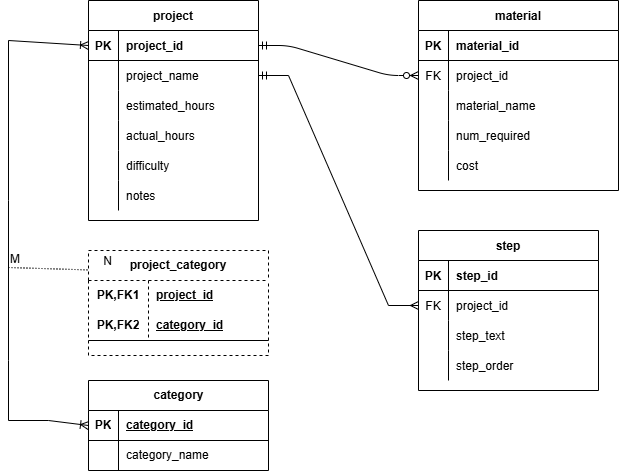

The diagram above was exported from draw.io. Its source (the exported page's mxGraphModel, read from the mxfile embedded in the PNG):
<mxGraphModel dx="786" dy="501" grid="1" gridSize="10" guides="1" tooltips="1" connect="1" arrows="1" fold="1" page="1" pageScale="1" pageWidth="850" pageHeight="1100" math="0" shadow="0" extFonts="Permanent Marker^https://fonts.googleapis.com/css?family=Permanent+Marker">
  <root>
    <mxCell id="0" />
    <mxCell id="1" parent="0" />
    <mxCell id="C-vyLk0tnHw3VtMMgP7b-1" value="" style="edgeStyle=entityRelationEdgeStyle;endArrow=ERzeroToMany;startArrow=ERmandOne;endFill=1;startFill=0;" parent="1" source="C-vyLk0tnHw3VtMMgP7b-24" target="C-vyLk0tnHw3VtMMgP7b-6" edge="1">
      <mxGeometry width="100" height="100" relative="1" as="geometry">
        <mxPoint x="340" y="720" as="sourcePoint" />
        <mxPoint x="440" y="620" as="targetPoint" />
      </mxGeometry>
    </mxCell>
    <mxCell id="C-vyLk0tnHw3VtMMgP7b-2" value="material" style="shape=table;startSize=30;container=1;collapsible=1;childLayout=tableLayout;fixedRows=1;rowLines=0;fontStyle=1;align=center;resizeLast=1;" parent="1" vertex="1">
      <mxGeometry x="450" y="120" width="200" height="190" as="geometry" />
    </mxCell>
    <mxCell id="C-vyLk0tnHw3VtMMgP7b-3" value="" style="shape=partialRectangle;collapsible=0;dropTarget=0;pointerEvents=0;fillColor=none;points=[[0,0.5],[1,0.5]];portConstraint=eastwest;top=0;left=0;right=0;bottom=1;" parent="C-vyLk0tnHw3VtMMgP7b-2" vertex="1">
      <mxGeometry y="30" width="200" height="30" as="geometry" />
    </mxCell>
    <mxCell id="C-vyLk0tnHw3VtMMgP7b-4" value="PK" style="shape=partialRectangle;overflow=hidden;connectable=0;fillColor=none;top=0;left=0;bottom=0;right=0;fontStyle=1;" parent="C-vyLk0tnHw3VtMMgP7b-3" vertex="1">
      <mxGeometry width="30" height="30" as="geometry">
        <mxRectangle width="30" height="30" as="alternateBounds" />
      </mxGeometry>
    </mxCell>
    <mxCell id="C-vyLk0tnHw3VtMMgP7b-5" value="material_id" style="shape=partialRectangle;overflow=hidden;connectable=0;fillColor=none;top=0;left=0;bottom=0;right=0;align=left;spacingLeft=6;fontStyle=1;" parent="C-vyLk0tnHw3VtMMgP7b-3" vertex="1">
      <mxGeometry x="30" width="170" height="30" as="geometry">
        <mxRectangle width="170" height="30" as="alternateBounds" />
      </mxGeometry>
    </mxCell>
    <mxCell id="C-vyLk0tnHw3VtMMgP7b-6" value="" style="shape=partialRectangle;collapsible=0;dropTarget=0;pointerEvents=0;fillColor=none;points=[[0,0.5],[1,0.5]];portConstraint=eastwest;top=0;left=0;right=0;bottom=0;" parent="C-vyLk0tnHw3VtMMgP7b-2" vertex="1">
      <mxGeometry y="60" width="200" height="30" as="geometry" />
    </mxCell>
    <mxCell id="C-vyLk0tnHw3VtMMgP7b-7" value="FK" style="shape=partialRectangle;overflow=hidden;connectable=0;fillColor=none;top=0;left=0;bottom=0;right=0;" parent="C-vyLk0tnHw3VtMMgP7b-6" vertex="1">
      <mxGeometry width="30" height="30" as="geometry">
        <mxRectangle width="30" height="30" as="alternateBounds" />
      </mxGeometry>
    </mxCell>
    <mxCell id="C-vyLk0tnHw3VtMMgP7b-8" value="project_id" style="shape=partialRectangle;overflow=hidden;connectable=0;fillColor=none;top=0;left=0;bottom=0;right=0;align=left;spacingLeft=6;" parent="C-vyLk0tnHw3VtMMgP7b-6" vertex="1">
      <mxGeometry x="30" width="170" height="30" as="geometry">
        <mxRectangle width="170" height="30" as="alternateBounds" />
      </mxGeometry>
    </mxCell>
    <mxCell id="C-vyLk0tnHw3VtMMgP7b-9" value="" style="shape=partialRectangle;collapsible=0;dropTarget=0;pointerEvents=0;fillColor=none;points=[[0,0.5],[1,0.5]];portConstraint=eastwest;top=0;left=0;right=0;bottom=0;" parent="C-vyLk0tnHw3VtMMgP7b-2" vertex="1">
      <mxGeometry y="90" width="200" height="30" as="geometry" />
    </mxCell>
    <mxCell id="C-vyLk0tnHw3VtMMgP7b-10" value="" style="shape=partialRectangle;overflow=hidden;connectable=0;fillColor=none;top=0;left=0;bottom=0;right=0;" parent="C-vyLk0tnHw3VtMMgP7b-9" vertex="1">
      <mxGeometry width="30" height="30" as="geometry">
        <mxRectangle width="30" height="30" as="alternateBounds" />
      </mxGeometry>
    </mxCell>
    <mxCell id="C-vyLk0tnHw3VtMMgP7b-11" value="material_name" style="shape=partialRectangle;overflow=hidden;connectable=0;fillColor=none;top=0;left=0;bottom=0;right=0;align=left;spacingLeft=6;" parent="C-vyLk0tnHw3VtMMgP7b-9" vertex="1">
      <mxGeometry x="30" width="170" height="30" as="geometry">
        <mxRectangle width="170" height="30" as="alternateBounds" />
      </mxGeometry>
    </mxCell>
    <mxCell id="h-6vMpcHfr3V_QDkzBIX-78" style="shape=partialRectangle;collapsible=0;dropTarget=0;pointerEvents=0;fillColor=none;points=[[0,0.5],[1,0.5]];portConstraint=eastwest;top=0;left=0;right=0;bottom=0;" vertex="1" parent="C-vyLk0tnHw3VtMMgP7b-2">
      <mxGeometry y="120" width="200" height="30" as="geometry" />
    </mxCell>
    <mxCell id="h-6vMpcHfr3V_QDkzBIX-79" style="shape=partialRectangle;overflow=hidden;connectable=0;fillColor=none;top=0;left=0;bottom=0;right=0;" vertex="1" parent="h-6vMpcHfr3V_QDkzBIX-78">
      <mxGeometry width="30" height="30" as="geometry">
        <mxRectangle width="30" height="30" as="alternateBounds" />
      </mxGeometry>
    </mxCell>
    <mxCell id="h-6vMpcHfr3V_QDkzBIX-80" value="num_required" style="shape=partialRectangle;overflow=hidden;connectable=0;fillColor=none;top=0;left=0;bottom=0;right=0;align=left;spacingLeft=6;" vertex="1" parent="h-6vMpcHfr3V_QDkzBIX-78">
      <mxGeometry x="30" width="170" height="30" as="geometry">
        <mxRectangle width="170" height="30" as="alternateBounds" />
      </mxGeometry>
    </mxCell>
    <mxCell id="h-6vMpcHfr3V_QDkzBIX-75" style="shape=partialRectangle;collapsible=0;dropTarget=0;pointerEvents=0;fillColor=none;points=[[0,0.5],[1,0.5]];portConstraint=eastwest;top=0;left=0;right=0;bottom=0;" vertex="1" parent="C-vyLk0tnHw3VtMMgP7b-2">
      <mxGeometry y="150" width="200" height="30" as="geometry" />
    </mxCell>
    <mxCell id="h-6vMpcHfr3V_QDkzBIX-76" style="shape=partialRectangle;overflow=hidden;connectable=0;fillColor=none;top=0;left=0;bottom=0;right=0;" vertex="1" parent="h-6vMpcHfr3V_QDkzBIX-75">
      <mxGeometry width="30" height="30" as="geometry">
        <mxRectangle width="30" height="30" as="alternateBounds" />
      </mxGeometry>
    </mxCell>
    <mxCell id="h-6vMpcHfr3V_QDkzBIX-77" value="cost" style="shape=partialRectangle;overflow=hidden;connectable=0;fillColor=none;top=0;left=0;bottom=0;right=0;align=left;spacingLeft=6;" vertex="1" parent="h-6vMpcHfr3V_QDkzBIX-75">
      <mxGeometry x="30" width="170" height="30" as="geometry">
        <mxRectangle width="170" height="30" as="alternateBounds" />
      </mxGeometry>
    </mxCell>
    <mxCell id="C-vyLk0tnHw3VtMMgP7b-13" value="step" style="shape=table;startSize=30;container=1;collapsible=1;childLayout=tableLayout;fixedRows=1;rowLines=0;fontStyle=1;align=center;resizeLast=1;" parent="1" vertex="1">
      <mxGeometry x="450" y="350" width="180" height="160" as="geometry" />
    </mxCell>
    <mxCell id="C-vyLk0tnHw3VtMMgP7b-14" value="" style="shape=partialRectangle;collapsible=0;dropTarget=0;pointerEvents=0;fillColor=none;points=[[0,0.5],[1,0.5]];portConstraint=eastwest;top=0;left=0;right=0;bottom=1;" parent="C-vyLk0tnHw3VtMMgP7b-13" vertex="1">
      <mxGeometry y="30" width="180" height="30" as="geometry" />
    </mxCell>
    <mxCell id="C-vyLk0tnHw3VtMMgP7b-15" value="PK" style="shape=partialRectangle;overflow=hidden;connectable=0;fillColor=none;top=0;left=0;bottom=0;right=0;fontStyle=1;" parent="C-vyLk0tnHw3VtMMgP7b-14" vertex="1">
      <mxGeometry width="30" height="30" as="geometry">
        <mxRectangle width="30" height="30" as="alternateBounds" />
      </mxGeometry>
    </mxCell>
    <mxCell id="C-vyLk0tnHw3VtMMgP7b-16" value="step_id" style="shape=partialRectangle;overflow=hidden;connectable=0;fillColor=none;top=0;left=0;bottom=0;right=0;align=left;spacingLeft=6;fontStyle=1;" parent="C-vyLk0tnHw3VtMMgP7b-14" vertex="1">
      <mxGeometry x="30" width="150" height="30" as="geometry">
        <mxRectangle width="150" height="30" as="alternateBounds" />
      </mxGeometry>
    </mxCell>
    <mxCell id="C-vyLk0tnHw3VtMMgP7b-17" value="" style="shape=partialRectangle;collapsible=0;dropTarget=0;pointerEvents=0;fillColor=none;points=[[0,0.5],[1,0.5]];portConstraint=eastwest;top=0;left=0;right=0;bottom=0;" parent="C-vyLk0tnHw3VtMMgP7b-13" vertex="1">
      <mxGeometry y="60" width="180" height="30" as="geometry" />
    </mxCell>
    <mxCell id="C-vyLk0tnHw3VtMMgP7b-18" value="FK" style="shape=partialRectangle;overflow=hidden;connectable=0;fillColor=none;top=0;left=0;bottom=0;right=0;" parent="C-vyLk0tnHw3VtMMgP7b-17" vertex="1">
      <mxGeometry width="30" height="30" as="geometry">
        <mxRectangle width="30" height="30" as="alternateBounds" />
      </mxGeometry>
    </mxCell>
    <mxCell id="C-vyLk0tnHw3VtMMgP7b-19" value="project_id" style="shape=partialRectangle;overflow=hidden;connectable=0;fillColor=none;top=0;left=0;bottom=0;right=0;align=left;spacingLeft=6;" parent="C-vyLk0tnHw3VtMMgP7b-17" vertex="1">
      <mxGeometry x="30" width="150" height="30" as="geometry">
        <mxRectangle width="150" height="30" as="alternateBounds" />
      </mxGeometry>
    </mxCell>
    <mxCell id="C-vyLk0tnHw3VtMMgP7b-20" value="" style="shape=partialRectangle;collapsible=0;dropTarget=0;pointerEvents=0;fillColor=none;points=[[0,0.5],[1,0.5]];portConstraint=eastwest;top=0;left=0;right=0;bottom=0;" parent="C-vyLk0tnHw3VtMMgP7b-13" vertex="1">
      <mxGeometry y="90" width="180" height="30" as="geometry" />
    </mxCell>
    <mxCell id="C-vyLk0tnHw3VtMMgP7b-21" value="" style="shape=partialRectangle;overflow=hidden;connectable=0;fillColor=none;top=0;left=0;bottom=0;right=0;" parent="C-vyLk0tnHw3VtMMgP7b-20" vertex="1">
      <mxGeometry width="30" height="30" as="geometry">
        <mxRectangle width="30" height="30" as="alternateBounds" />
      </mxGeometry>
    </mxCell>
    <mxCell id="C-vyLk0tnHw3VtMMgP7b-22" value="step_text" style="shape=partialRectangle;overflow=hidden;connectable=0;fillColor=none;top=0;left=0;bottom=0;right=0;align=left;spacingLeft=6;" parent="C-vyLk0tnHw3VtMMgP7b-20" vertex="1">
      <mxGeometry x="30" width="150" height="30" as="geometry">
        <mxRectangle width="150" height="30" as="alternateBounds" />
      </mxGeometry>
    </mxCell>
    <mxCell id="h-6vMpcHfr3V_QDkzBIX-81" style="shape=partialRectangle;collapsible=0;dropTarget=0;pointerEvents=0;fillColor=none;points=[[0,0.5],[1,0.5]];portConstraint=eastwest;top=0;left=0;right=0;bottom=0;" vertex="1" parent="C-vyLk0tnHw3VtMMgP7b-13">
      <mxGeometry y="120" width="180" height="30" as="geometry" />
    </mxCell>
    <mxCell id="h-6vMpcHfr3V_QDkzBIX-82" style="shape=partialRectangle;overflow=hidden;connectable=0;fillColor=none;top=0;left=0;bottom=0;right=0;" vertex="1" parent="h-6vMpcHfr3V_QDkzBIX-81">
      <mxGeometry width="30" height="30" as="geometry">
        <mxRectangle width="30" height="30" as="alternateBounds" />
      </mxGeometry>
    </mxCell>
    <mxCell id="h-6vMpcHfr3V_QDkzBIX-83" value="step_order" style="shape=partialRectangle;overflow=hidden;connectable=0;fillColor=none;top=0;left=0;bottom=0;right=0;align=left;spacingLeft=6;" vertex="1" parent="h-6vMpcHfr3V_QDkzBIX-81">
      <mxGeometry x="30" width="150" height="30" as="geometry">
        <mxRectangle width="150" height="30" as="alternateBounds" />
      </mxGeometry>
    </mxCell>
    <mxCell id="C-vyLk0tnHw3VtMMgP7b-23" value="project" style="shape=table;startSize=30;container=1;collapsible=1;childLayout=tableLayout;fixedRows=1;rowLines=0;fontStyle=1;align=center;resizeLast=1;strokeColor=default;" parent="1" vertex="1">
      <mxGeometry x="120" y="120" width="170" height="220" as="geometry" />
    </mxCell>
    <mxCell id="C-vyLk0tnHw3VtMMgP7b-24" value="" style="shape=partialRectangle;collapsible=0;dropTarget=0;pointerEvents=0;fillColor=none;points=[[0,0.5],[1,0.5]];portConstraint=eastwest;top=0;left=0;right=0;bottom=1;" parent="C-vyLk0tnHw3VtMMgP7b-23" vertex="1">
      <mxGeometry y="30" width="170" height="30" as="geometry" />
    </mxCell>
    <mxCell id="C-vyLk0tnHw3VtMMgP7b-25" value="PK" style="shape=partialRectangle;overflow=hidden;connectable=0;fillColor=none;top=0;left=0;bottom=0;right=0;fontStyle=1;" parent="C-vyLk0tnHw3VtMMgP7b-24" vertex="1">
      <mxGeometry width="30" height="30" as="geometry">
        <mxRectangle width="30" height="30" as="alternateBounds" />
      </mxGeometry>
    </mxCell>
    <mxCell id="C-vyLk0tnHw3VtMMgP7b-26" value="project_id" style="shape=partialRectangle;overflow=hidden;connectable=0;fillColor=none;top=0;left=0;bottom=0;right=0;align=left;spacingLeft=6;fontStyle=1;" parent="C-vyLk0tnHw3VtMMgP7b-24" vertex="1">
      <mxGeometry x="30" width="140" height="30" as="geometry">
        <mxRectangle width="140" height="30" as="alternateBounds" />
      </mxGeometry>
    </mxCell>
    <mxCell id="C-vyLk0tnHw3VtMMgP7b-27" value="" style="shape=partialRectangle;collapsible=0;dropTarget=0;pointerEvents=0;fillColor=none;points=[[0,0.5],[1,0.5]];portConstraint=eastwest;top=0;left=0;right=0;bottom=0;" parent="C-vyLk0tnHw3VtMMgP7b-23" vertex="1">
      <mxGeometry y="60" width="170" height="30" as="geometry" />
    </mxCell>
    <mxCell id="C-vyLk0tnHw3VtMMgP7b-28" value="" style="shape=partialRectangle;overflow=hidden;connectable=0;fillColor=none;top=0;left=0;bottom=0;right=0;" parent="C-vyLk0tnHw3VtMMgP7b-27" vertex="1">
      <mxGeometry width="30" height="30" as="geometry">
        <mxRectangle width="30" height="30" as="alternateBounds" />
      </mxGeometry>
    </mxCell>
    <mxCell id="C-vyLk0tnHw3VtMMgP7b-29" value="project_name" style="shape=partialRectangle;overflow=hidden;connectable=0;fillColor=none;top=0;left=0;bottom=0;right=0;align=left;spacingLeft=6;" parent="C-vyLk0tnHw3VtMMgP7b-27" vertex="1">
      <mxGeometry x="30" width="140" height="30" as="geometry">
        <mxRectangle width="140" height="30" as="alternateBounds" />
      </mxGeometry>
    </mxCell>
    <mxCell id="h-6vMpcHfr3V_QDkzBIX-13" style="shape=partialRectangle;collapsible=0;dropTarget=0;pointerEvents=0;fillColor=none;points=[[0,0.5],[1,0.5]];portConstraint=eastwest;top=0;left=0;right=0;bottom=0;" vertex="1" parent="C-vyLk0tnHw3VtMMgP7b-23">
      <mxGeometry y="90" width="170" height="30" as="geometry" />
    </mxCell>
    <mxCell id="h-6vMpcHfr3V_QDkzBIX-14" style="shape=partialRectangle;overflow=hidden;connectable=0;fillColor=none;top=0;left=0;bottom=0;right=0;" vertex="1" parent="h-6vMpcHfr3V_QDkzBIX-13">
      <mxGeometry width="30" height="30" as="geometry">
        <mxRectangle width="30" height="30" as="alternateBounds" />
      </mxGeometry>
    </mxCell>
    <mxCell id="h-6vMpcHfr3V_QDkzBIX-15" value="estimated_hours" style="shape=partialRectangle;overflow=hidden;connectable=0;fillColor=none;top=0;left=0;bottom=0;right=0;align=left;spacingLeft=6;" vertex="1" parent="h-6vMpcHfr3V_QDkzBIX-13">
      <mxGeometry x="30" width="140" height="30" as="geometry">
        <mxRectangle width="140" height="30" as="alternateBounds" />
      </mxGeometry>
    </mxCell>
    <mxCell id="h-6vMpcHfr3V_QDkzBIX-10" style="shape=partialRectangle;collapsible=0;dropTarget=0;pointerEvents=0;fillColor=none;points=[[0,0.5],[1,0.5]];portConstraint=eastwest;top=0;left=0;right=0;bottom=0;" vertex="1" parent="C-vyLk0tnHw3VtMMgP7b-23">
      <mxGeometry y="120" width="170" height="30" as="geometry" />
    </mxCell>
    <mxCell id="h-6vMpcHfr3V_QDkzBIX-11" style="shape=partialRectangle;overflow=hidden;connectable=0;fillColor=none;top=0;left=0;bottom=0;right=0;" vertex="1" parent="h-6vMpcHfr3V_QDkzBIX-10">
      <mxGeometry width="30" height="30" as="geometry">
        <mxRectangle width="30" height="30" as="alternateBounds" />
      </mxGeometry>
    </mxCell>
    <mxCell id="h-6vMpcHfr3V_QDkzBIX-12" value="actual_hours" style="shape=partialRectangle;overflow=hidden;connectable=0;fillColor=none;top=0;left=0;bottom=0;right=0;align=left;spacingLeft=6;" vertex="1" parent="h-6vMpcHfr3V_QDkzBIX-10">
      <mxGeometry x="30" width="140" height="30" as="geometry">
        <mxRectangle width="140" height="30" as="alternateBounds" />
      </mxGeometry>
    </mxCell>
    <mxCell id="h-6vMpcHfr3V_QDkzBIX-7" style="shape=partialRectangle;collapsible=0;dropTarget=0;pointerEvents=0;fillColor=none;points=[[0,0.5],[1,0.5]];portConstraint=eastwest;top=0;left=0;right=0;bottom=0;" vertex="1" parent="C-vyLk0tnHw3VtMMgP7b-23">
      <mxGeometry y="150" width="170" height="30" as="geometry" />
    </mxCell>
    <mxCell id="h-6vMpcHfr3V_QDkzBIX-8" style="shape=partialRectangle;overflow=hidden;connectable=0;fillColor=none;top=0;left=0;bottom=0;right=0;" vertex="1" parent="h-6vMpcHfr3V_QDkzBIX-7">
      <mxGeometry width="30" height="30" as="geometry">
        <mxRectangle width="30" height="30" as="alternateBounds" />
      </mxGeometry>
    </mxCell>
    <mxCell id="h-6vMpcHfr3V_QDkzBIX-9" value="difficulty" style="shape=partialRectangle;overflow=hidden;connectable=0;fillColor=none;top=0;left=0;bottom=0;right=0;align=left;spacingLeft=6;" vertex="1" parent="h-6vMpcHfr3V_QDkzBIX-7">
      <mxGeometry x="30" width="140" height="30" as="geometry">
        <mxRectangle width="140" height="30" as="alternateBounds" />
      </mxGeometry>
    </mxCell>
    <mxCell id="h-6vMpcHfr3V_QDkzBIX-4" style="shape=partialRectangle;collapsible=0;dropTarget=0;pointerEvents=0;fillColor=none;points=[[0,0.5],[1,0.5]];portConstraint=eastwest;top=0;left=0;right=0;bottom=0;" vertex="1" parent="C-vyLk0tnHw3VtMMgP7b-23">
      <mxGeometry y="180" width="170" height="30" as="geometry" />
    </mxCell>
    <mxCell id="h-6vMpcHfr3V_QDkzBIX-5" style="shape=partialRectangle;overflow=hidden;connectable=0;fillColor=none;top=0;left=0;bottom=0;right=0;" vertex="1" parent="h-6vMpcHfr3V_QDkzBIX-4">
      <mxGeometry width="30" height="30" as="geometry">
        <mxRectangle width="30" height="30" as="alternateBounds" />
      </mxGeometry>
    </mxCell>
    <mxCell id="h-6vMpcHfr3V_QDkzBIX-6" value="notes" style="shape=partialRectangle;overflow=hidden;connectable=0;fillColor=none;top=0;left=0;bottom=0;right=0;align=left;spacingLeft=6;" vertex="1" parent="h-6vMpcHfr3V_QDkzBIX-4">
      <mxGeometry x="30" width="140" height="30" as="geometry">
        <mxRectangle width="140" height="30" as="alternateBounds" />
      </mxGeometry>
    </mxCell>
    <mxCell id="h-6vMpcHfr3V_QDkzBIX-49" value="category" style="shape=table;startSize=30;container=1;collapsible=1;childLayout=tableLayout;fixedRows=1;rowLines=0;fontStyle=1;align=center;resizeLast=1;html=1;" vertex="1" parent="1">
      <mxGeometry x="120" y="500" width="180" height="90" as="geometry" />
    </mxCell>
    <mxCell id="h-6vMpcHfr3V_QDkzBIX-50" value="" style="shape=tableRow;horizontal=0;startSize=0;swimlaneHead=0;swimlaneBody=0;fillColor=none;collapsible=0;dropTarget=0;points=[[0,0.5],[1,0.5]];portConstraint=eastwest;top=0;left=0;right=0;bottom=1;" vertex="1" parent="h-6vMpcHfr3V_QDkzBIX-49">
      <mxGeometry y="30" width="180" height="30" as="geometry" />
    </mxCell>
    <mxCell id="h-6vMpcHfr3V_QDkzBIX-51" value="PK" style="shape=partialRectangle;connectable=0;fillColor=none;top=0;left=0;bottom=0;right=0;fontStyle=1;overflow=hidden;whiteSpace=wrap;html=1;" vertex="1" parent="h-6vMpcHfr3V_QDkzBIX-50">
      <mxGeometry width="30" height="30" as="geometry">
        <mxRectangle width="30" height="30" as="alternateBounds" />
      </mxGeometry>
    </mxCell>
    <mxCell id="h-6vMpcHfr3V_QDkzBIX-52" value="category_id" style="shape=partialRectangle;connectable=0;fillColor=none;top=0;left=0;bottom=0;right=0;align=left;spacingLeft=6;fontStyle=5;overflow=hidden;whiteSpace=wrap;html=1;" vertex="1" parent="h-6vMpcHfr3V_QDkzBIX-50">
      <mxGeometry x="30" width="150" height="30" as="geometry">
        <mxRectangle width="150" height="30" as="alternateBounds" />
      </mxGeometry>
    </mxCell>
    <mxCell id="h-6vMpcHfr3V_QDkzBIX-53" value="" style="shape=tableRow;horizontal=0;startSize=0;swimlaneHead=0;swimlaneBody=0;fillColor=none;collapsible=0;dropTarget=0;points=[[0,0.5],[1,0.5]];portConstraint=eastwest;top=0;left=0;right=0;bottom=0;" vertex="1" parent="h-6vMpcHfr3V_QDkzBIX-49">
      <mxGeometry y="60" width="180" height="30" as="geometry" />
    </mxCell>
    <mxCell id="h-6vMpcHfr3V_QDkzBIX-54" value="" style="shape=partialRectangle;connectable=0;fillColor=none;top=0;left=0;bottom=0;right=0;editable=1;overflow=hidden;whiteSpace=wrap;html=1;" vertex="1" parent="h-6vMpcHfr3V_QDkzBIX-53">
      <mxGeometry width="30" height="30" as="geometry">
        <mxRectangle width="30" height="30" as="alternateBounds" />
      </mxGeometry>
    </mxCell>
    <mxCell id="h-6vMpcHfr3V_QDkzBIX-55" value="category_name" style="shape=partialRectangle;connectable=0;fillColor=none;top=0;left=0;bottom=0;right=0;align=left;spacingLeft=6;overflow=hidden;whiteSpace=wrap;html=1;" vertex="1" parent="h-6vMpcHfr3V_QDkzBIX-53">
      <mxGeometry x="30" width="150" height="30" as="geometry">
        <mxRectangle width="150" height="30" as="alternateBounds" />
      </mxGeometry>
    </mxCell>
    <mxCell id="h-6vMpcHfr3V_QDkzBIX-62" value="project_category" style="shape=table;startSize=30;container=1;collapsible=1;childLayout=tableLayout;fixedRows=1;rowLines=0;fontStyle=1;align=center;resizeLast=1;html=1;whiteSpace=wrap;dashed=1;" vertex="1" parent="1">
      <mxGeometry x="120" y="370" width="180" height="105" as="geometry" />
    </mxCell>
    <mxCell id="h-6vMpcHfr3V_QDkzBIX-63" value="" style="shape=tableRow;horizontal=0;startSize=0;swimlaneHead=0;swimlaneBody=0;fillColor=none;collapsible=0;dropTarget=0;points=[[0,0.5],[1,0.5]];portConstraint=eastwest;top=0;left=0;right=0;bottom=0;html=1;" vertex="1" parent="h-6vMpcHfr3V_QDkzBIX-62">
      <mxGeometry y="30" width="180" height="30" as="geometry" />
    </mxCell>
    <mxCell id="h-6vMpcHfr3V_QDkzBIX-64" value="PK,FK1" style="shape=partialRectangle;connectable=0;fillColor=none;top=0;left=0;bottom=0;right=0;fontStyle=1;overflow=hidden;html=1;whiteSpace=wrap;" vertex="1" parent="h-6vMpcHfr3V_QDkzBIX-63">
      <mxGeometry width="60" height="30" as="geometry">
        <mxRectangle width="60" height="30" as="alternateBounds" />
      </mxGeometry>
    </mxCell>
    <mxCell id="h-6vMpcHfr3V_QDkzBIX-65" value="project_id" style="shape=partialRectangle;connectable=0;fillColor=none;top=0;left=0;bottom=0;right=0;align=left;spacingLeft=6;fontStyle=5;overflow=hidden;html=1;whiteSpace=wrap;" vertex="1" parent="h-6vMpcHfr3V_QDkzBIX-63">
      <mxGeometry x="60" width="120" height="30" as="geometry">
        <mxRectangle width="120" height="30" as="alternateBounds" />
      </mxGeometry>
    </mxCell>
    <mxCell id="h-6vMpcHfr3V_QDkzBIX-66" value="" style="shape=tableRow;horizontal=0;startSize=0;swimlaneHead=0;swimlaneBody=0;fillColor=none;collapsible=0;dropTarget=0;points=[[0,0.5],[1,0.5]];portConstraint=eastwest;top=0;left=0;right=0;bottom=1;html=1;" vertex="1" parent="h-6vMpcHfr3V_QDkzBIX-62">
      <mxGeometry y="60" width="180" height="30" as="geometry" />
    </mxCell>
    <mxCell id="h-6vMpcHfr3V_QDkzBIX-67" value="PK,FK2" style="shape=partialRectangle;connectable=0;fillColor=none;top=0;left=0;bottom=0;right=0;fontStyle=1;overflow=hidden;html=1;whiteSpace=wrap;" vertex="1" parent="h-6vMpcHfr3V_QDkzBIX-66">
      <mxGeometry width="60" height="30" as="geometry">
        <mxRectangle width="60" height="30" as="alternateBounds" />
      </mxGeometry>
    </mxCell>
    <mxCell id="h-6vMpcHfr3V_QDkzBIX-68" value="category_id" style="shape=partialRectangle;connectable=0;fillColor=none;top=0;left=0;bottom=0;right=0;align=left;spacingLeft=6;fontStyle=5;overflow=hidden;html=1;whiteSpace=wrap;" vertex="1" parent="h-6vMpcHfr3V_QDkzBIX-66">
      <mxGeometry x="60" width="120" height="30" as="geometry">
        <mxRectangle width="120" height="30" as="alternateBounds" />
      </mxGeometry>
    </mxCell>
    <mxCell id="h-6vMpcHfr3V_QDkzBIX-84" value="" style="edgeStyle=entityRelationEdgeStyle;fontSize=12;html=1;endArrow=ERmany;startArrow=ERmandOne;rounded=0;startFill=0;endFill=0;" edge="1" parent="1" source="C-vyLk0tnHw3VtMMgP7b-27" target="C-vyLk0tnHw3VtMMgP7b-17">
      <mxGeometry width="100" height="100" relative="1" as="geometry">
        <mxPoint x="540" y="410" as="sourcePoint" />
        <mxPoint x="640" y="310" as="targetPoint" />
      </mxGeometry>
    </mxCell>
    <mxCell id="h-6vMpcHfr3V_QDkzBIX-87" value="" style="endArrow=ERoneToMany;html=1;rounded=0;entryX=0;entryY=0.5;entryDx=0;entryDy=0;exitX=0;exitY=0.5;exitDx=0;exitDy=0;startArrow=ERoneToMany;startFill=0;endFill=0;" edge="1" parent="1" source="h-6vMpcHfr3V_QDkzBIX-50" target="C-vyLk0tnHw3VtMMgP7b-24">
      <mxGeometry relative="1" as="geometry">
        <mxPoint x="40" y="550" as="sourcePoint" />
        <mxPoint x="100" y="180" as="targetPoint" />
        <Array as="points">
          <mxPoint x="80" y="540" />
          <mxPoint x="40" y="540" />
          <mxPoint x="40" y="480" />
          <mxPoint x="40" y="320" />
          <mxPoint x="40" y="160" />
        </Array>
      </mxGeometry>
    </mxCell>
    <mxCell id="h-6vMpcHfr3V_QDkzBIX-91" value="" style="endArrow=none;html=1;rounded=0;dashed=1;dashPattern=1 2;entryX=0;entryY=0.185;entryDx=0;entryDy=0;entryPerimeter=0;" edge="1" parent="1" target="h-6vMpcHfr3V_QDkzBIX-62">
      <mxGeometry relative="1" as="geometry">
        <mxPoint x="40" y="387" as="sourcePoint" />
        <mxPoint x="105" y="420" as="targetPoint" />
      </mxGeometry>
    </mxCell>
    <mxCell id="h-6vMpcHfr3V_QDkzBIX-92" value="M" style="resizable=0;html=1;whiteSpace=wrap;align=left;verticalAlign=bottom;" connectable="0" vertex="1" parent="h-6vMpcHfr3V_QDkzBIX-91">
      <mxGeometry x="-1" relative="1" as="geometry" />
    </mxCell>
    <mxCell id="h-6vMpcHfr3V_QDkzBIX-93" value="N" style="resizable=0;html=1;whiteSpace=wrap;align=right;verticalAlign=bottom;" connectable="0" vertex="1" parent="h-6vMpcHfr3V_QDkzBIX-91">
      <mxGeometry x="1" relative="1" as="geometry">
        <mxPoint x="25" as="offset" />
      </mxGeometry>
    </mxCell>
  </root>
</mxGraphModel>